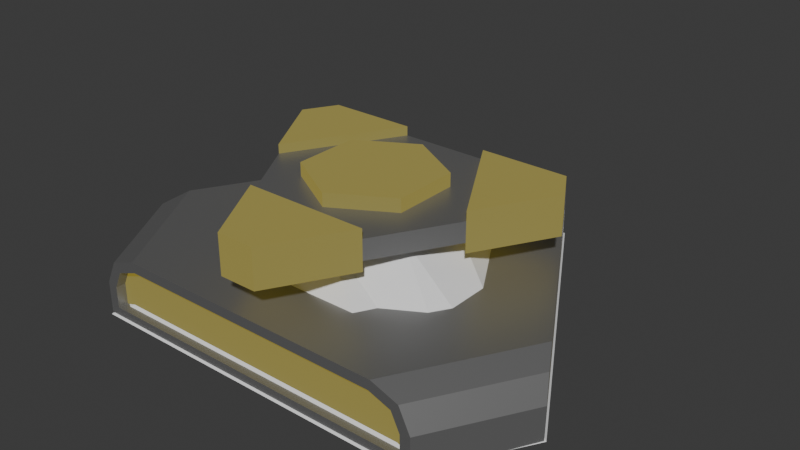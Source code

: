# Source: jump_pad.blend  (saved by Blender 4.3.34; exported with 4.5.12 LTS)
import bpy
from mathutils import Matrix  # noqa: F401  (used for matrix-valued properties, if any)

bpy.ops.wm.read_factory_settings(use_empty=True)
scene = bpy.context.scene
scene.name = 'Scene'

# ---- materials (node trees are filled in below, after node groups)
mat_pad = bpy.data.materials.new('Pad')
mat_pad.alpha_threshold = 0.0
mat_pad.roughness = 0.5
mat_pad.line_color = (0.0, 0.0, 0.0, 1.0)
mat_jump = bpy.data.materials.new('Jump')

# ---- material node trees
mat_pad.use_nodes = True; mat_pad.node_tree.nodes.clear()
_N = mat_pad.node_tree.nodes; _L = mat_pad.node_tree.links
n0 = _N.new('ShaderNodeOutputMaterial'); n0.name = 'Material Output'; n0.location = (300, 300)
n1 = _N.new('ShaderNodeBsdfPrincipled'); n1.name = 'Principled BSDF'; n1.location = (10, 300)
n1.inputs[0].default_value = (0.3335, 0.3335, 0.3335, 1.0)
n1.inputs[1].default_value = 0.75
n1.inputs[2].default_value = 0.45
n1.inputs[3].default_value = 1.45
_L.new(n1.outputs[0], n0.inputs[0])
n0.is_active_output = True
mat_jump.use_nodes = True; mat_jump.node_tree.nodes.clear()
_N = mat_jump.node_tree.nodes; _L = mat_jump.node_tree.links
n0 = _N.new('ShaderNodeBsdfPrincipled'); n0.name = 'Principled BSDF'; n0.location = (10, 300)
n0.inputs[0].default_value = (0.02343, 0.05356, 0.06176, 1.0)
n0.inputs[1].default_value = 0.33
n0.inputs[2].default_value = 1.0
n0.inputs[27].default_value = (1.0, 0.7667, 0.09542, 1.0)
n0.inputs[28].default_value = 0.25
n1 = _N.new('ShaderNodeOutputMaterial'); n1.name = 'Material Output'; n1.location = (300, 300)
_L.new(n0.outputs[0], n1.inputs[0])
n1.is_active_output = True

# ---- world
world_world = bpy.data.worlds.new('World'); scene.world = world_world
world_world.use_nodes = True; world_world.node_tree.nodes.clear()
_N = world_world.node_tree.nodes; _L = world_world.node_tree.links
n0 = _N.new('ShaderNodeOutputWorld'); n0.name = 'World Output'; n0.location = (300, 300)
n1 = _N.new('ShaderNodeBackground'); n1.name = 'Background'; n1.location = (10, 300)
n1.inputs[0].default_value = (0.05088, 0.05088, 0.05088, 1.0)
_L.new(n1.outputs[0], n0.inputs[0])
n0.is_active_output = True
world_world.color = (0.05088, 0.05088, 0.05088)
world_world.sun_shadow_jitter_overblur = 0.0

# ---- meshes
me_circle = bpy.data.meshes.new('Circle')
me_circle.from_pydata([(0.0, -0.495, 0.2), (0.0, -0.495, 0.0), (0.4287, 0.2475, 0.2), (0.4287, 0.2475, 0.0), (-0.4287, 0.2475, 0.2), (-0.4287, 0.2475, 0.03), (0.18, 0.6782, 0.03), (-0.18, 0.6782, 0.03), (-0.6774, -0.1832, 0.03), (-0.4974, -0.495, 0.03), (0.4974, -0.495, 0.03), (0.6774, -0.1832, 0.03), (-0.05661, -0.4959, 0.32), (0.05661, -0.4959, 0.32), (0.4578, 0.1989, 0.32), (0.4012, 0.297, 0.32), (-0.4012, 0.297, 0.32), (-0.4578, 0.1989, 0.32), (0.05661, -0.4959, 0.38), (-0.05661, -0.4959, 0.38), (0.4012, 0.297, 0.38), (0.4578, 0.1989, 0.38), (-0.4578, 0.1989, 0.38), (-0.4012, 0.297, 0.38), (-0.6099, -0.3521, 0.0), (0.0, 0.7042, 0.0), (0.6099, -0.3521, 0.0), (0.0, -0.25, 0.2), (-0.2165, -0.125, 0.2), (-0.2165, 0.125, 0.2), (0.0, 0.25, 0.2), (0.2165, 0.125, 0.2), (0.2165, -0.125, 0.2), (0.1732, -0.1, 0.32), (0.0, -0.2, 0.32), (-0.1732, -0.1, 0.32), (-0.1732, 0.1, 0.32), (0.0, 0.2, 0.32), (0.1732, 0.1, 0.32), (-0.4974, -0.495, 0.09319), (-0.4067, -0.495, 0.17), (-0.4718, -0.495, 0.1466), (-0.632, -0.1047, 0.17), (-0.6774, -0.1832, 0.09319), (-0.6646, -0.1611, 0.1466), (-0.18, 0.6782, 0.09319), (-0.2253, 0.5997, 0.17), (-0.1928, 0.6561, 0.1466), (0.2253, 0.5997, 0.17), (0.18, 0.6782, 0.09319), (0.1928, 0.6561, 0.1466), (0.6774, -0.1832, 0.09319), (0.632, -0.1047, 0.17), (0.6646, -0.1611, 0.1466), (0.4067, -0.495, 0.17), (0.4974, -0.495, 0.09319), (0.4718, -0.495, 0.1466), (-0.6099, -0.3521, 0.1), (-0.5233, -0.3021, 0.2), (-0.5845, -0.3375, 0.1707), (0.0, 0.7042, 0.1), (0.0, 0.6042, 0.2), (0.0, 0.6749, 0.1707), (0.6099, -0.3521, 0.1), (0.5233, -0.3021, 0.2), (0.5845, -0.3375, 0.1707), (0.1337, 0.297, 0.32), (-0.1337, 0.297, 0.32), (0.1337, 0.297, 0.38), (-0.1337, 0.297, 0.38), (-0.1903, -0.2643, 0.32), (-0.3241, -0.03269, 0.32), (-0.3241, -0.03269, 0.38), (-0.1903, -0.2643, 0.38), (0.1903, -0.2643, 0.32), (0.3241, -0.03269, 0.32), (0.1903, -0.2643, 0.38), (0.3241, -0.03269, 0.38), (-0.05661, -0.4959, 0.4079), (0.05661, -0.4959, 0.4079), (0.4578, 0.1989, 0.4079), (0.4012, 0.297, 0.4079), (-0.4012, 0.297, 0.4079), (-0.4578, 0.1989, 0.4079), (-0.1903, -0.2643, 0.4079), (0.3241, -0.03269, 0.4079), (-0.1337, 0.297, 0.4079), (0.1337, 0.297, 0.4079), (-0.3241, -0.03269, 0.4079), (0.1903, -0.2643, 0.4079), (0.05661, -0.4959, 0.29), (-0.05661, -0.4959, 0.29), (0.4012, 0.297, 0.29), (0.4578, 0.1989, 0.29), (-0.4578, 0.1989, 0.29), (-0.4012, 0.297, 0.29), (-0.3241, -0.03269, 0.29), (-0.1337, 0.297, 0.29), (0.3241, -0.03269, 0.29), (0.1337, 0.297, 0.29), (-0.1903, -0.2643, 0.29), (0.1903, -0.2643, 0.29), (0.1732, -0.1, 0.42), (0.0, -0.2, 0.42), (-0.1732, -0.1, 0.42), (-0.1732, 0.1, 0.42), (0.0, 0.2, 0.42), (0.1732, 0.1, 0.42), (-0.6924, -0.2092, 0.0), (-0.4287, 0.2475, 0.0), (0.165, 0.7042, 0.0), (0.4287, 0.2475, 0.03), (-0.5274, -0.495, 0.0), (0.0, -0.495, 0.03), (-0.165, 0.7042, 0.0), (0.6924, -0.2092, 0.0), (0.5274, -0.495, 0.0), (-0.4119, -0.495, 0.2), (-0.4935, -0.495, 0.1707), (-0.5274, -0.495, 0.1), (-0.2227, 0.6042, 0.2), (-0.1819, 0.6749, 0.1707), (-0.165, 0.7042, 0.1), (0.6346, -0.1092, 0.2), (0.6755, -0.1799, 0.1707), (0.6924, -0.2092, 0.1), (-0.6755, -0.1799, 0.1707), (-0.6346, -0.1092, 0.2), (-0.6924, -0.2092, 0.1), (0.1819, 0.6749, 0.1707), (0.2227, 0.6042, 0.2), (0.165, 0.7042, 0.1), (0.4935, -0.495, 0.1707), (0.4119, -0.495, 0.2), (0.5274, -0.495, 0.1), (0.0, -0.495, 0.17), (-0.4287, 0.2475, 0.17), (0.4287, 0.2475, 0.17), (-0.4027, 0.2325, 0.03), (-0.4027, 0.2325, 0.17), (-0.6514, -0.1982, 0.03), (-0.154, 0.6632, 0.03), (-0.1994, 0.5847, 0.17), (-0.1668, 0.6411, 0.1466), (-0.154, 0.6632, 0.09319), (-0.6386, -0.1761, 0.1466), (-0.606, -0.1197, 0.17), (-0.6514, -0.1982, 0.09319), (0.4027, 0.2325, 0.03), (0.4027, 0.2325, 0.17), (0.154, 0.6632, 0.03), (0.6514, -0.1982, 0.03), (0.606, -0.1197, 0.17), (0.6386, -0.1761, 0.1466), (0.6514, -0.1982, 0.09319), (0.1668, 0.6411, 0.1466), (0.1994, 0.5847, 0.17), (0.154, 0.6632, 0.09319), (0.0, -0.465, 0.03), (0.0, -0.465, 0.17), (-0.4974, -0.465, 0.03), (0.4974, -0.465, 0.03), (-0.4067, -0.465, 0.17), (-0.4718, -0.465, 0.1466), (-0.4974, -0.465, 0.09319), (0.4718, -0.465, 0.1466), (0.4067, -0.465, 0.17), (0.4974, -0.465, 0.09319)], [], [(108, 24, 57, 128), (108, 109, 114, 25, 110, 3, 115, 26, 116, 1, 112, 24), (30, 61, 120, 4, 29), (116, 26, 63, 134), (74, 76, 18, 13), (58, 28, 29, 4, 127), (66, 68, 20, 15), (66, 99, 98, 75), (19, 78, 84, 73), (39, 164, 163, 41), (32, 64, 123, 2, 31), (53, 153, 152, 52), (11, 151, 154, 51), (12, 13, 18, 19), (20, 21, 14, 15), (16, 17, 22, 23), (71, 72, 22, 17), (31, 2, 130, 61, 30), (0, 133, 64, 32, 27), (56, 165, 167, 55), (5, 138, 141, 7), (43, 147, 140, 8), (24, 112, 119, 57), (60, 131, 110, 25), (122, 60, 25, 114), (26, 115, 125, 63), (29, 36, 37, 30), (37, 106, 107, 38), (27, 34, 35, 28), (30, 37, 38, 31), (28, 35, 36, 29), (32, 33, 34, 27), (31, 38, 33, 32), (58, 59, 118, 117), (59, 57, 119, 118), (61, 62, 121, 120), (62, 60, 122, 121), (64, 65, 124, 123), (65, 63, 125, 124), (127, 126, 59, 58), (126, 128, 57, 59), (130, 129, 62, 61), (129, 131, 60, 62), (133, 132, 65, 64), (132, 134, 63, 65), (117, 0, 27, 28, 58), (16, 23, 69, 67), (67, 69, 68, 66), (12, 19, 73, 70), (70, 73, 72, 71), (14, 21, 77, 75), (75, 77, 76, 74), (21, 80, 85, 77), (14, 93, 92, 15), (72, 73, 76, 77, 68, 69), (67, 66, 75, 74, 70, 71), (69, 86, 88, 72), (13, 90, 101, 74), (85, 80, 81, 87), (84, 78, 79, 89), (83, 88, 86, 82), (68, 87, 81, 20), (22, 83, 82, 23), (23, 82, 86, 69), (73, 84, 89, 76), (20, 81, 80, 21), (76, 89, 79, 18), (77, 85, 87, 68), (18, 79, 78, 19), (72, 88, 83, 22), (99, 92, 93, 98), (101, 90, 91, 100), (95, 97, 96, 94), (71, 96, 97, 67), (12, 91, 90, 13), (70, 100, 91, 12), (67, 97, 95, 16), (15, 92, 99, 66), (16, 95, 94, 17), (74, 101, 100, 70), (75, 98, 93, 14), (17, 94, 96, 71), (103, 102, 107, 106, 105, 104), (35, 104, 105, 36), (33, 102, 103, 34), (38, 107, 102, 33), (36, 105, 106, 37), (34, 103, 104, 35), (5, 109, 108, 8), (111, 3, 110, 6), (9, 112, 1, 113), (7, 114, 109, 5), (11, 115, 3, 111), (113, 1, 116, 10), (40, 117, 118, 41), (41, 118, 119, 39), (46, 120, 121, 47), (47, 121, 122, 45), (52, 123, 124, 53), (53, 124, 125, 51), (44, 126, 127, 42), (43, 128, 126, 44), (50, 129, 130, 48), (49, 131, 129, 50), (56, 132, 133, 54), (55, 134, 132, 56), (135, 0, 117, 40), (39, 119, 112, 9), (8, 108, 128, 43), (42, 127, 4, 136), (136, 4, 120, 46), (45, 122, 114, 7), (6, 110, 131, 49), (48, 130, 2, 137), (137, 2, 123, 52), (51, 125, 115, 11), (10, 116, 134, 55), (54, 133, 0, 135), (138, 139, 142, 143, 144, 141), (140, 147, 145, 146, 139, 138), (8, 140, 138, 5), (136, 139, 146, 42), (47, 143, 142, 46), (46, 142, 139, 136), (42, 146, 145, 44), (45, 144, 143, 47), (7, 141, 144, 45), (44, 145, 147, 43), (148, 149, 152, 153, 154, 151), (150, 157, 155, 156, 149, 148), (49, 157, 150, 6), (48, 156, 155, 50), (111, 148, 151, 11), (51, 154, 153, 53), (6, 150, 148, 111), (137, 149, 156, 48), (50, 155, 157, 49), (52, 152, 149, 137), (158, 159, 162, 163, 164, 160), (161, 167, 165, 166, 159, 158), (55, 167, 161, 10), (40, 162, 159, 135), (10, 161, 158, 113), (135, 159, 166, 54), (113, 158, 160, 9), (9, 160, 164, 39), (54, 166, 165, 56), (41, 163, 162, 40)])
me_circle.polygons.foreach_set('material_index', [0, 0, 0, 0, 1, 0, 1, 1, 1, 0, 0, 0, 0, 1, 1, 1, 1, 0, 0, 0, 0, 0, 0, 0, 0, 0, 1, 1, 1, 1, 1, 1, 1, 0, 0, 0, 0, 0, 0, 0, 0, 0, 0, 0, 0, 0, 1, 0, 1, 0, 1, 0, 1, 1, 0, 0, 1, 1, 1, 1, 1, 1, 1, 1, 1, 1, 1, 1, 1, 1, 1, 1, 1, 1, 1, 1, 1, 1, 1, 1, 1, 1, 1, 1, 1, 1, 1, 1, 0, 0, 0, 0, 0, 0, 0, 0, 0, 0, 0, 0, 0, 0, 0, 0, 0, 0, 0, 0, 0, 0, 0, 0, 0, 0, 0, 0, 0, 0, 1, 1, 0, 0, 0, 0, 0, 0, 0, 0, 1, 1, 0, 0, 0, 0, 0, 0, 0, 0, 1, 1, 0, 0, 0, 0, 0, 0, 0, 0])
_uv = me_circle.uv_layers.new(name='UVMap')
_uv.uv.foreach_set('vector', [0.0, 0.0, 0.0, 0.0, 0.0, 0.0, 0.0, 0.0, 0.0, 0.0, 0.0, 0.0, 0.0, 0.0, 0.0, 0.0, 0.0, 0.0, 0.0, 0.0, 0.0, 0.0, 0.0, 0.0, 0.0, 0.0, 0.0, 0.0, 0.0, 0.0, 0.0, 0.0, 0.0, 0.0, 0.0, 0.0, 0.0, 0.0, 0.0, 0.0, 0.0, 0.0, 0.0, 0.0, 0.0, 0.0, 0.0, 0.0, 0.0, 0.0, 0.0, 0.0, 0.0, 0.0, 0.0, 0.0, 0.0, 0.0, 0.0, 0.0, 0.0, 0.0, 0.0, 0.0, 0.0, 0.0, 0.0, 0.0, 0.0, 0.0, 0.0, 0.0, 0.0, 0.0, 0.0, 0.0, 0.0, 0.0, 0.0, 0.0, 0.0, 0.0, 0.0, 0.0, 0.0, 0.0, 0.0, 0.0, 0.0, 0.0, 0.0, 0.0, 0.0, 0.0, 0.0, 0.0, 0.0, 0.0, 0.0, 0.0, 0.0, 0.0, 0.0, 0.0, 0.0, 0.0, 0.0, 0.0, 0.0, 0.0, 0.0, 0.0, 0.0, 0.0, 0.0, 0.0, 0.0, 0.0, 0.0, 0.0, 0.0, 0.0, 0.0, 0.0, 0.0, 0.0, 0.0, 0.0, 0.0, 0.0, 0.0, 0.0, 0.0, 0.0, 0.0, 0.0, 0.0, 0.0, 0.0, 0.0, 0.0, 0.0, 0.0, 0.0, 0.0, 0.0, 0.0, 0.0, 0.0, 0.0, 0.0, 0.0, 0.0, 0.0, 0.0, 0.0, 0.0, 0.0, 0.0, 0.0, 0.0, 0.0, 0.0, 0.0, 0.0, 0.0, 0.0, 0.0, 0.0, 0.0, 0.0, 0.0, 0.0, 0.0, 0.0, 0.0, 0.0, 0.0, 0.0, 0.0, 0.0, 0.0, 0.0, 0.0, 0.0, 0.0, 0.0, 0.0, 0.0, 0.0, 0.0, 0.0, 0.0, 0.0, 0.0, 0.0, 0.0, 0.0, 0.0, 0.0, 0.0, 0.0, 0.0, 0.0, 0.0, 0.0, 0.0, 0.0, 0.0, 0.0, 0.0, 0.0, 0.0, 0.0, 0.0, 0.0, 0.0, 0.0, 0.0, 0.0, 0.0, 0.0, 0.0, 0.0, 0.0, 0.0, 0.0, 0.0, 0.0, 0.0, 0.0, 0.0, 0.0, 0.0, 0.0, 0.0, 0.0, 0.0, 0.0, 0.0, 0.0, 0.0, 0.0, 0.0, 0.0, 0.0, 0.0, 0.0, 0.0, 0.0, 0.0, 0.0, 0.0, 0.0, 0.0, 0.0, 0.0, 0.0, 0.0, 0.0, 0.0, 0.0, 0.0, 0.0, 0.0, 0.0, 0.0, 0.0, 0.0, 0.0, 0.0, 0.0, 0.0, 0.0, 0.0, 0.0, 0.0, 0.0, 0.0, 0.0, 0.0, 0.0, 0.0, 0.0, 0.0, 0.0, 0.0, 0.0, 0.0, 0.0, 0.0, 0.0, 0.0, 0.0, 0.0, 0.0, 0.0, 0.0, 0.0, 0.0, 0.0, 0.0, 0.0, 0.0, 0.0, 0.0, 0.0, 0.0, 0.0, 0.0, 0.0, 0.0, 0.0, 0.0, 0.0, 0.0, 0.0, 0.0, 0.0, 0.0, 0.0, 0.0, 0.0, 0.0, 0.0, 0.0, 0.0, 0.0, 0.0, 0.0, 0.0, 0.0, 0.0, 0.0, 0.0, 0.0, 0.0, 0.0, 0.0, 0.0, 0.0, 0.0, 0.0, 0.0, 0.0, 0.0, 0.0, 0.0, 0.0, 0.0, 0.0, 0.0, 0.0, 0.0, 0.0, 0.0, 0.0, 0.0, 0.0, 0.0, 0.0, 0.0, 0.0, 0.0, 0.0, 0.0, 0.0, 0.0, 0.0, 0.0, 0.0, 0.0, 0.0, 0.0, 0.0, 0.0, 0.0, 0.0, 0.0, 0.0, 0.0, 0.0, 0.0, 0.0, 0.0, 0.0, 0.0, 0.0, 0.0, 0.0, 0.0, 0.0, 0.0, 0.0, 0.0, 0.0, 0.0, 0.0, 0.0, 0.0, 0.0, 0.0, 0.0, 0.0, 0.0, 0.0, 0.0, 0.0, 0.0, 0.0, 0.0, 0.0, 0.0, 0.0, 0.0, 0.0, 0.0, 0.0, 0.0, 0.0, 0.0, 0.0, 0.0, 0.0, 0.0, 0.0, 0.0, 0.0, 0.0, 0.0, 0.0, 0.0, 0.0, 0.0, 0.0, 0.0, 0.0, 0.0, 0.0, 0.0, 0.0, 0.0, 0.0, 0.0, 0.0, 0.0, 0.0, 0.0, 0.0, 0.0, 0.0, 0.0, 0.0, 0.0, 0.0, 0.0, 0.0, 0.0, 0.0, 0.0, 0.0, 0.0, 0.0, 0.0, 0.0, 0.0, 0.0, 0.0, 0.0, 0.0, 0.0, 0.0, 0.0, 0.0, 0.0, 0.0, 0.0, 0.0, 0.0, 0.0, 0.0, 0.0, 0.0, 0.0, 0.0, 0.0, 0.0, 0.0, 0.0, 0.0, 0.0, 0.0, 0.0, 0.0, 0.0, 0.0, 0.0, 0.0, 0.0, 0.0, 0.0, 0.0, 0.0, 0.0, 0.0, 0.0, 0.0, 0.0, 0.0, 0.0, 0.0, 0.0, 0.0, 0.0, 0.0, 0.0, 0.0, 0.0, 0.0, 0.0, 0.0, 0.0, 0.0, 0.0, 0.0, 0.0, 0.0, 0.0, 0.0, 0.0, 0.0, 0.0, 0.0, 0.0, 0.0, 0.0, 0.0, 0.0, 0.0, 0.0, 0.0, 0.0, 0.0, 0.0, 0.0, 0.0, 0.0, 0.0, 0.0, 0.0, 0.0, 0.0, 0.0, 0.0, 0.0, 0.0, 0.0, 0.0, 0.0, 0.0, 0.0, 0.0, 0.0, 0.0, 0.0, 0.0, 0.0, 0.0, 0.0, 0.0, 0.0, 0.0, 0.0, 0.0, 0.0, 0.0, 0.0, 0.0, 0.0, 0.0, 0.0, 0.0, 0.0, 0.0, 0.0, 0.0, 0.0, 0.0, 0.0, 0.0, 0.0, 0.0, 0.0, 0.0, 0.0, 0.0, 0.0, 0.0, 0.0, 0.0, 0.0, 0.0, 0.0, 0.0, 0.0, 0.0, 0.0, 0.0, 0.0, 0.0, 0.0, 0.0, 0.0, 0.0, 0.0, 0.0, 0.0, 0.0, 0.0, 0.0, 0.0, 0.0, 0.0, 0.0, 0.0, 0.0, 0.0, 0.0, 0.0, 0.0, 0.0, 0.0, 0.0, 0.0, 0.0, 0.0, 0.0, 0.0, 0.0, 0.0, 0.0, 0.0, 0.0, 0.0, 0.0, 0.0, 0.0, 0.0, 0.0, 0.0, 0.0, 0.0, 0.0, 0.0, 0.0, 0.0, 0.0, 0.0, 0.0, 0.0, 0.0, 0.0, 0.0, 0.0, 0.0, 0.0, 0.0, 0.0, 0.0, 0.0, 0.0, 0.0, 0.0, 0.0, 0.0, 0.0, 0.0, 0.0, 0.0, 0.0, 0.0, 0.0, 0.0, 0.0, 0.0, 0.0, 0.0, 0.0, 0.0, 0.0, 0.0, 0.0, 0.0, 0.0, 0.0, 0.0, 0.0, 0.0, 0.0, 0.0, 0.0, 0.0, 0.0, 0.0, 0.0, 0.0, 0.0, 0.0, 0.0, 0.0, 0.0, 0.0, 0.0, 0.0, 0.0, 0.0, 0.0, 0.0, 0.0, 0.0, 0.0, 0.0, 0.0, 0.0, 0.0, 0.0, 0.0, 0.0, 0.0, 0.0, 0.0, 0.0, 0.0, 0.0, 0.0, 0.0, 0.0, 0.0, 0.0, 0.0, 0.0, 0.0, 0.0, 0.0, 0.0, 0.0, 0.0, 0.0, 0.0, 0.0, 0.0, 0.0, 0.0, 0.0, 0.0, 0.0, 0.0, 0.0, 0.0, 0.0, 0.0, 0.0, 0.0, 0.0, 0.0, 0.0, 0.0, 0.0, 0.0, 0.0, 0.0, 0.0, 0.0, 0.0, 0.0, 0.0, 0.0, 0.0, 0.0, 0.0, 0.0, 0.0, 0.0, 0.0, 0.0, 0.0, 0.0, 0.0, 0.0, 0.0, 0.0, 0.0, 0.0, 0.0, 0.0, 0.0, 0.0, 0.0, 0.0, 0.0, 0.0, 0.0, 0.0, 0.0, 0.0, 0.0, 0.0, 0.0, 0.0, 0.0, 0.0, 0.0, 0.0, 0.0, 0.0, 0.0, 0.0, 0.0, 0.0, 0.0, 0.0, 0.0, 0.0, 0.0, 0.0, 0.0, 0.0, 0.0, 0.0, 0.0, 0.0, 0.0, 0.0, 0.0, 0.0, 0.0, 0.0, 0.0, 0.0, 0.0, 0.0, 0.0, 0.0, 0.0, 0.0, 0.0, 0.0, 0.0, 0.0, 0.0, 0.0, 0.0, 0.0, 0.0, 0.0, 0.0, 0.0, 0.0, 0.0, 0.0, 0.0, 0.0, 0.0, 0.0, 0.0, 0.0, 0.0, 0.0, 0.0, 0.0, 0.0, 0.0, 0.0, 0.0, 0.0, 0.0, 0.0, 0.0, 0.0, 0.0, 0.0, 0.0, 0.0, 0.0, 0.0, 0.0, 0.0, 0.0, 0.0, 0.0, 0.0, 0.0, 0.0, 0.0, 0.0, 0.0, 0.0, 0.0, 0.0, 0.0, 0.0, 0.0, 0.0, 0.0, 0.0, 0.0, 0.0, 0.0, 0.0, 0.0, 0.0, 0.0, 0.0, 0.0, 0.0, 0.0, 0.0, 0.0, 0.0, 0.0, 0.0, 0.0, 0.0, 0.0, 0.0, 0.0, 0.0, 0.0, 0.0, 0.0, 0.0, 0.0, 0.0, 0.0, 0.0, 0.0, 0.0, 0.0, 0.0, 0.0, 0.0, 0.0, 0.0, 0.0, 0.0, 0.0, 0.0, 0.0, 0.0, 0.0, 0.0, 0.0, 0.0, 0.0, 0.0, 0.0, 0.0, 0.0, 0.0, 0.0, 0.0, 0.0, 0.0, 0.0, 0.0, 0.0, 0.0, 0.0, 0.0, 0.0, 0.0, 0.0, 0.0, 0.0, 0.0, 0.0, 0.0, 0.0, 0.0, 0.0, 0.0, 0.0, 0.0, 0.0, 0.0, 0.0, 0.0, 0.0, 0.0, 0.0, 0.0, 0.0, 0.0, 0.0, 0.0, 0.0, 0.0, 0.0, 0.0, 0.0, 0.0, 0.0, 0.0, 0.0, 0.0, 0.0, 0.0, 0.0, 0.0, 0.0, 0.0, 0.0, 0.0, 0.0, 0.0, 0.0, 0.0, 0.0, 0.0, 0.0, 0.0, 0.0, 0.0, 0.0, 0.0, 0.0, 0.0, 0.0, 0.0, 0.0, 0.0, 0.0, 0.0, 0.0, 0.0, 0.0, 0.0, 0.0, 0.0, 0.0, 0.0, 0.0, 0.0, 0.0, 0.0, 0.0, 0.0, 0.0, 0.0, 0.0, 0.0, 0.0, 0.0, 0.0, 0.0, 0.0, 0.0, 0.0, 0.0, 0.0, 0.0, 0.0, 0.0, 0.0, 0.0, 0.0, 0.0, 0.0, 0.0, 0.0, 0.0, 0.0, 0.0, 0.0, 0.0, 0.0, 0.0, 0.0, 0.0, 0.0, 0.0, 0.0, 0.0, 0.0, 0.0, 0.0, 0.0, 0.0, 0.0, 0.0, 0.0, 0.0, 0.0, 0.0, 0.0, 0.0, 0.0, 0.0, 0.0, 0.0, 0.0, 0.0, 0.0, 0.0, 0.0, 0.0, 0.0, 0.0, 0.0, 0.0, 0.0, 0.0, 0.0, 0.0, 0.0, 0.0, 0.0, 0.0, 0.0, 0.0, 0.0, 0.0, 0.0, 0.0, 0.0, 0.0, 0.0, 0.0, 0.0, 0.0, 0.0, 0.0, 0.0, 0.0, 0.0, 0.0, 0.0, 0.0, 0.0, 0.0, 0.0, 0.0, 0.0, 0.0, 0.0, 0.0, 0.0, 0.0, 0.0, 0.0, 0.0, 0.0, 0.0, 0.0, 0.0, 0.0, 0.0, 0.0, 0.0, 0.0, 0.0, 0.0, 0.0, 0.0, 0.0, 0.0, 0.0, 0.0, 0.0, 0.0, 0.0, 0.0, 0.0, 0.0, 0.0, 0.0, 0.0, 0.0, 0.0, 0.0, 0.0, 0.0, 0.0, 0.0, 0.0, 0.0, 0.0, 0.0, 0.0, 0.0, 0.0, 0.0, 0.0, 0.0, 0.0, 0.0, 0.0, 0.0, 0.0, 0.0, 0.0, 0.0, 0.0, 0.0, 0.0, 0.0, 0.0, 0.0, 0.0, 0.0, 0.0, 0.0, 0.0, 0.0, 0.0, 0.0, 0.0, 0.0, 0.0, 0.0, 0.0, 0.0, 0.0, 0.0, 0.0, 0.0, 0.0, 0.0, 0.0, 0.0, 0.0, 0.0, 0.0, 0.0, 0.0, 0.0, 0.0, 0.0, 0.0, 0.0, 0.0, 0.0, 0.0, 0.0, 0.0, 0.0, 0.0, 0.0])
me_circle.materials.append(mat_pad)
me_circle.materials.append(mat_jump)
me_circle.update()
me_circle_001 = bpy.data.meshes.new('Circle.001')
me_circle_001.from_pydata([(-0.6087, -0.3514, 0.0), (0.6087, -0.3514, 0.0), (2.98e-08, -0.2, 0.32), (-0.1732, -0.1, 0.32), (-0.1732, 0.1, 0.32), (4.47e-08, 0.2, 0.32), (0.1732, 0.1, 0.32), (0.1732, -0.1, 0.32), (-0.1694, 0.7065, 0.0), (6.954e-10, 0.7029, 0.0), (0.6966, -0.2066, 0.0), (-0.6966, -0.2066, 0.0), (0.1694, 0.7065, 0.0), (0.5272, -0.5, 0.0), (-0.5272, -0.5, 0.0)], [], [(8, 11, 0, 14, 13, 1, 10, 12, 9), (6, 12, 10), (11, 8, 4), (9, 12, 6, 5), (13, 14, 2), (3, 4, 5, 6, 7, 2), (0, 11, 4, 3), (10, 1, 7, 6), (1, 13, 2, 7), (8, 9, 5, 4), (14, 0, 3, 2)])
_uv = me_circle_001.uv_layers.new(name='UVMap')
_uv.uv.foreach_set('vector', [0.0, 0.0, 0.0, 0.0, 0.0, 0.0, 0.0, 0.0, 0.0, 0.0, 0.0, 0.0, 0.0, 0.0, 0.0, 0.0, 0.0, 0.0, 0.0, 0.0, 0.0, 0.0, 0.0, 0.0, 0.0, 0.0, 0.0, 0.0, 0.0, 0.0, 0.0, 0.0, 0.0, 0.0, 0.0, 0.0, 0.0, 0.0, 0.0, 0.0, 0.0, 0.0, 0.0, 0.0, 0.0, 0.0, 0.0, 0.0, 0.0, 0.0, 0.0, 0.0, 0.0, 0.0, 0.0, 0.0, 0.0, 0.0, 0.0, 0.0, 0.0, 0.0, 0.0, 0.0, 0.0, 0.0, 0.0, 0.0, 0.0, 0.0, 0.0, 0.0, 0.0, 0.0, 0.0, 0.0, 0.0, 0.0, 0.0, 0.0, 0.0, 0.0, 0.0, 0.0, 0.0, 0.0, 0.0, 0.0, 0.0, 0.0, 0.0, 0.0, 0.0, 0.0, 0.0, 0.0])
me_circle_001.update()

# ---- objects
ob_jump_pad = bpy.data.objects.new('Jump_pad', me_circle)
ob_jump_pad_001 = bpy.data.objects.new('Jump_pad.001', me_circle_001)

# ---- transforms, parenting, visibility, modifiers, constraints
ob_jump_pad.location = (0.0, 0.0, 0.0)
ob_jump_pad_001.location = (0.0, 0.0, 0.0)

# ---- collection membership
scene.collection.objects.link(ob_jump_pad)
scene.collection.objects.link(ob_jump_pad_001)

# ---- scene / render settings (as saved in the file)
scene.frame_start = 1; scene.frame_end = 250; scene.frame_set(1)
scene.render.engine = 'BLENDER_EEVEE_NEXT'
bpy.context.view_layer.update()

# ---- added for rendering (the .blend has no active camera and no usable light): camera, sun
cam_auto = bpy.data.cameras.new('AutoCamera')
cam_auto.lens = 50.0
cam_auto.sensor_width = 36.0
cam_auto.clip_end = 1000.0
ob_auto_camera = bpy.data.objects.new('AutoCamera', cam_auto)
scene.collection.objects.link(ob_auto_camera)
ob_auto_camera.location = (1.74891, -1.99542, 1.60913)
ob_auto_camera.rotation_euler = (1.09748, -7.21219e-08, 0.694738)
scene.camera = ob_auto_camera
light_auto_sun = bpy.data.lights.new('AutoSun', 'SUN')
light_auto_sun.energy = 3.0
light_auto_sun.angle = 0.0523599
ob_auto_sun = bpy.data.objects.new('AutoSun', light_auto_sun)
scene.collection.objects.link(ob_auto_sun)
ob_auto_sun.rotation_euler = (0.872665, 0.174533, 0.523599)
bpy.context.view_layer.update()
